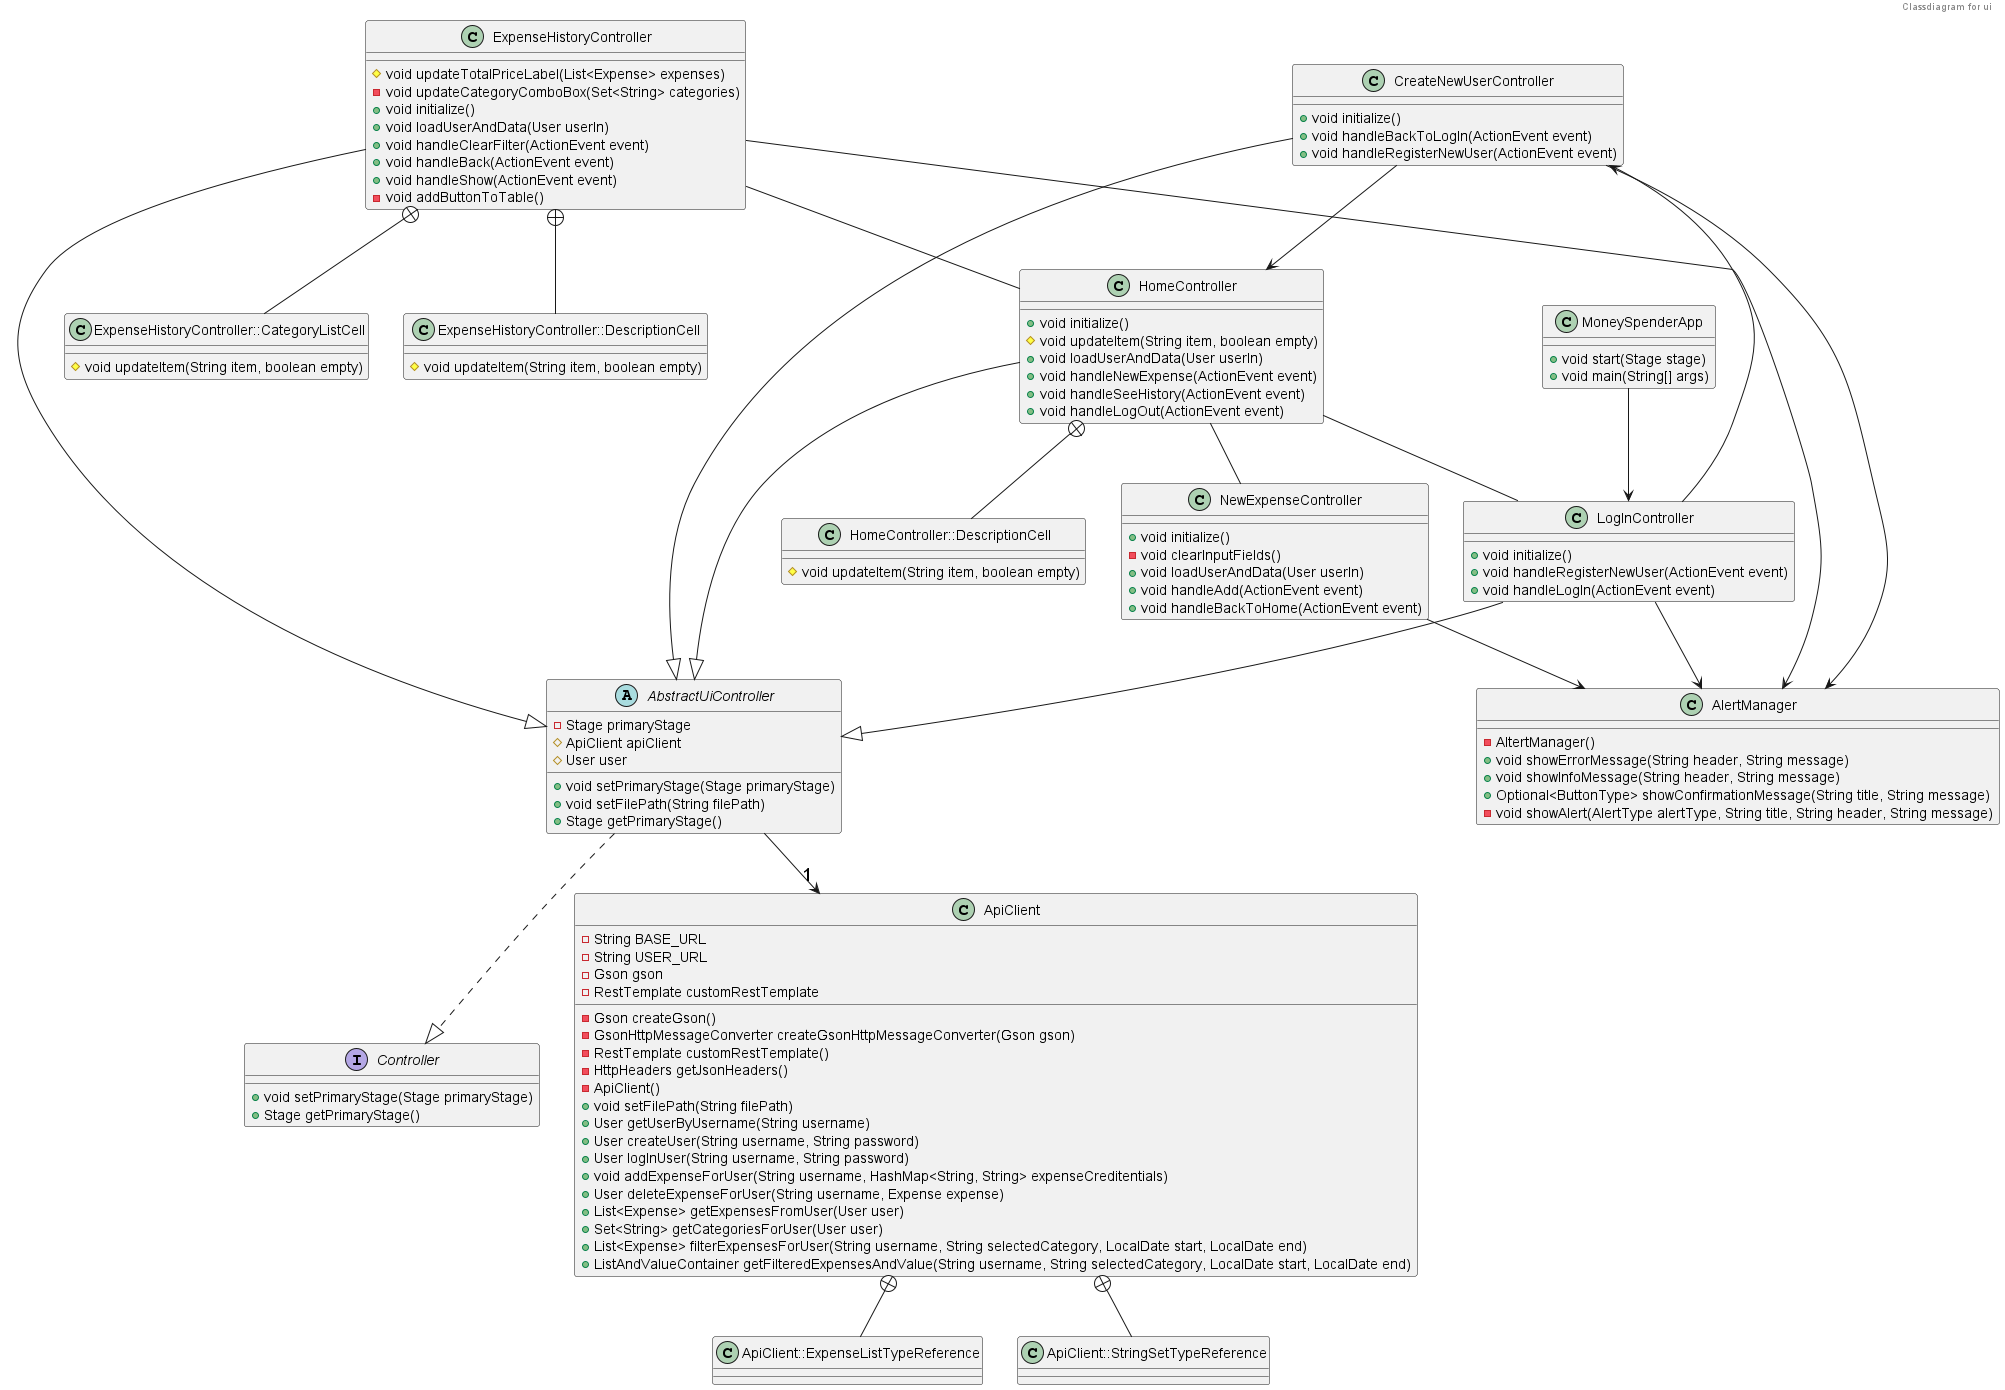

The diagram above was rendered by PlantUML. Its source (embedded in the PNG):
@startuml ClassDiagramUi
header Classdiagram for ui
    skinparam classArrowFontSize 18
    class CreateNewUserController {
        + void initialize()
        + void handleBackToLogIn(ActionEvent event)
        + void handleRegisterNewUser(ActionEvent event)
    }

    class ExpenseHistoryController {
        # void updateTotalPriceLabel(List<Expense> expenses)
        - void updateCategoryComboBox(Set<String> categories)
        + void initialize()
        + void loadUserAndData(User userIn)
        + void handleClearFilter(ActionEvent event)
        + void handleBack(ActionEvent event)
        + void handleShow(ActionEvent event)
        - void addButtonToTable()
    }

    class ExpenseHistoryController::DescriptionCell {
        # void updateItem(String item, boolean empty)
    }

    class ExpenseHistoryController::CategoryListCell {
        # void updateItem(String item, boolean empty)
    }

    class HomeController {
        + void initialize()
        # void updateItem(String item, boolean empty)
        + void loadUserAndData(User userIn)
        + void handleNewExpense(ActionEvent event)
        + void handleSeeHistory(ActionEvent event)
        + void handleLogOut(ActionEvent event)
    }

    class HomeController::DescriptionCell {
        # void updateItem(String item, boolean empty)
    }

    class LogInController {
        + void initialize()
        + void handleRegisterNewUser(ActionEvent event)
        + void handleLogIn(ActionEvent event)
    }

    class NewExpenseController {
        + void initialize()
        - void clearInputFields()
        + void loadUserAndData(User userIn)
        + void handleAdd(ActionEvent event)
        + void handleBackToHome(ActionEvent event)
    }

    class AlertManager {
        - AltertManager()
        + void showErrorMessage(String header, String message)
        + void showInfoMessage(String header, String message)
        + Optional<ButtonType> showConfirmationMessage(String title, String message)
        - void showAlert(AlertType alertType, String title, String header, String message)
    }

    interface Controller {
        + void setPrimaryStage(Stage primaryStage)
        + Stage getPrimaryStage()
    }

    abstract AbstractUiController {
        - Stage primaryStage
        # ApiClient apiClient
        # User user
        + void setPrimaryStage(Stage primaryStage)
        + void setFilePath(String filePath)
        + Stage getPrimaryStage()
    }


    class ApiClient {
        - String BASE_URL
        - String USER_URL
        - Gson gson
        - RestTemplate customRestTemplate
        - Gson createGson()
        - GsonHttpMessageConverter createGsonHttpMessageConverter(Gson gson)
        - RestTemplate customRestTemplate()
        - HttpHeaders getJsonHeaders()
        - ApiClient()
        + void setFilePath(String filePath)
        + User getUserByUsername(String username)
        + User createUser(String username, String password)
        + User logInUser(String username, String password)
        + void addExpenseForUser(String username, HashMap<String, String> expenseCreditentials)
        + User deleteExpenseForUser(String username, Expense expense)
        + List<Expense> getExpensesFromUser(User user)
        + Set<String> getCategoriesForUser(User user)
        + List<Expense> filterExpensesForUser(String username, String selectedCategory, LocalDate start, LocalDate end)
        + ListAndValueContainer getFilteredExpensesAndValue(String username, String selectedCategory, LocalDate start, LocalDate end)
    }

    class ApiClient::ExpenseListTypeReference {

    }

    class ApiClient::StringSetTypeReference {

    }

    class MoneySpenderApp {
        + void start(Stage stage)
        + void main(String[] args)
    }
    

AbstractUiController ..|> Controller
AbstractUiController --> "1" ApiClient 
CreateNewUserController --|> AbstractUiController
CreateNewUserController --> HomeController
CreateNewUserController --> AlertManager
ExpenseHistoryController --|> AbstractUiController
ExpenseHistoryController -- HomeController 
ExpenseHistoryController --> AlertManager 
ExpenseHistoryController +-- ExpenseHistoryController::DescriptionCell
ExpenseHistoryController +-- ExpenseHistoryController::CategoryListCell
HomeController --|> AbstractUiController 
HomeController -- NewExpenseController
HomeController -- LogInController
HomeController +-- HomeController::DescriptionCell
LogInController --|> AbstractUiController 
LogInController --> AlertManager 
LogInController --> CreateNewUserController
MoneySpenderApp --> LogInController 
NewExpenseController --> AlertManager
ApiClient +-- ApiClient::ExpenseListTypeReference
ApiClient +-- ApiClient::StringSetTypeReference


@enduml